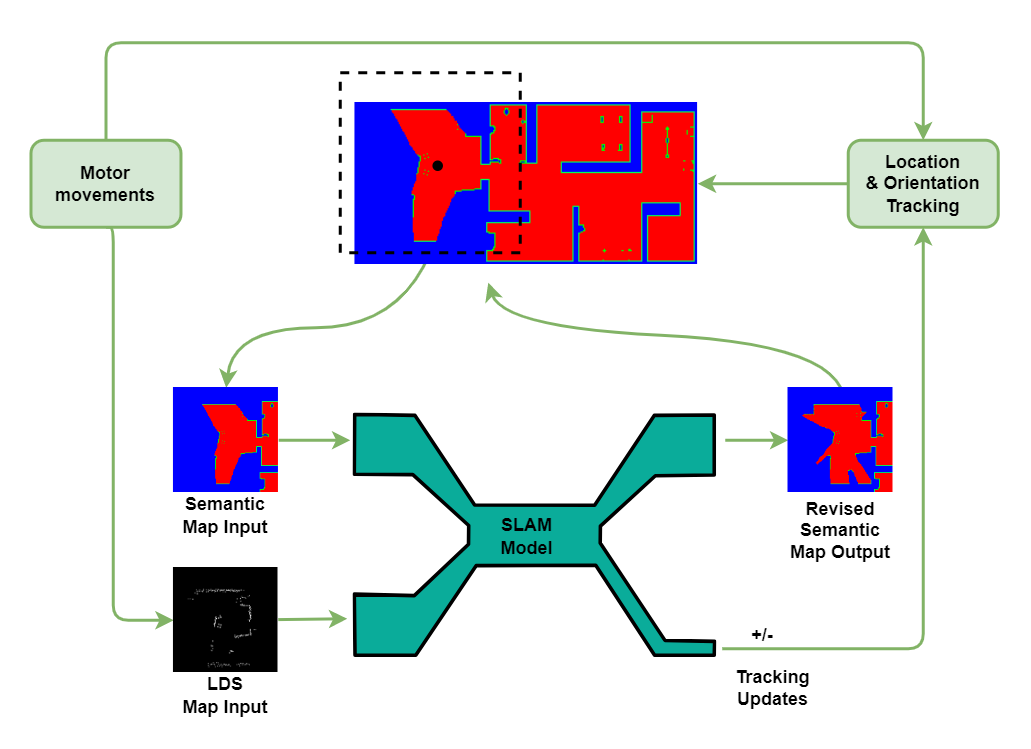

The diagram above was exported from draw.io. Its source (the exported page's mxGraphModel, read from the mxfile embedded in the PNG):
<mxGraphModel dx="1195" dy="697" grid="1" gridSize="10" guides="1" tooltips="1" connect="1" arrows="1" fold="1" page="1" pageScale="1" pageWidth="1169" pageHeight="827" math="0" shadow="0">
  <root>
    <mxCell id="0" />
    <mxCell id="1" parent="0" />
    <mxCell id="w50VMjh0nAE2Va8aVQTT-37" value="" style="endArrow=classic;html=1;strokeWidth=2;fillColor=#d5e8d4;strokeColor=#82b366;edgeStyle=orthogonalEdgeStyle;rounded=1;entryX=0.5;entryY=1;entryDx=0;entryDy=0;" edge="1" parent="1" target="w50VMjh0nAE2Va8aVQTT-15">
      <mxGeometry width="50" height="50" relative="1" as="geometry">
        <mxPoint x="666" y="524" as="sourcePoint" />
        <mxPoint x="740" y="270" as="targetPoint" />
        <Array as="points">
          <mxPoint x="800" y="524" />
        </Array>
      </mxGeometry>
    </mxCell>
    <mxCell id="w50VMjh0nAE2Va8aVQTT-21" style="edgeStyle=none;rounded=0;orthogonalLoop=1;jettySize=auto;html=1;strokeWidth=2;fillColor=#d5e8d4;strokeColor=#82b366;" edge="1" parent="1" target="w50VMjh0nAE2Va8aVQTT-11">
      <mxGeometry relative="1" as="geometry">
        <mxPoint x="668" y="385" as="sourcePoint" />
      </mxGeometry>
    </mxCell>
    <mxCell id="w50VMjh0nAE2Va8aVQTT-35" style="rounded=0;orthogonalLoop=1;jettySize=auto;html=1;strokeWidth=2;fillColor=#d5e8d4;strokeColor=#82b366;" edge="1" parent="1">
      <mxGeometry relative="1" as="geometry">
        <mxPoint x="418" y="384.9999999999999" as="targetPoint" />
        <mxPoint x="370.29999999999995" y="384.9999999999999" as="sourcePoint" />
      </mxGeometry>
    </mxCell>
    <mxCell id="w50VMjh0nAE2Va8aVQTT-36" style="edgeStyle=none;rounded=0;orthogonalLoop=1;jettySize=auto;html=1;strokeWidth=2;fillColor=#d5e8d4;strokeColor=#82b366;" edge="1" parent="1">
      <mxGeometry relative="1" as="geometry">
        <mxPoint x="416" y="504" as="targetPoint" />
        <mxPoint x="370" y="504.5689548546691" as="sourcePoint" />
      </mxGeometry>
    </mxCell>
    <mxCell id="w50VMjh0nAE2Va8aVQTT-33" value="" style="endArrow=classic;html=1;rounded=1;entryX=0;entryY=0.5;entryDx=0;entryDy=0;strokeWidth=2;fillColor=#d5e8d4;strokeColor=#82b366;edgeStyle=orthogonalEdgeStyle;exitX=0.5;exitY=1;exitDx=0;exitDy=0;" edge="1" parent="1" source="w50VMjh0nAE2Va8aVQTT-14">
      <mxGeometry width="50" height="50" relative="1" as="geometry">
        <mxPoint x="310" y="260" as="sourcePoint" />
        <mxPoint x="300.29999999999995" y="505" as="targetPoint" />
        <Array as="points">
          <mxPoint x="260" y="243" />
          <mxPoint x="260" y="505" />
        </Array>
      </mxGeometry>
    </mxCell>
    <mxCell id="w50VMjh0nAE2Va8aVQTT-34" value="" style="curved=1;endArrow=classic;html=1;rounded=0;exitX=0.5;exitY=1;exitDx=0;exitDy=0;entryX=0.5;entryY=0;entryDx=0;entryDy=0;strokeWidth=2;fillColor=#d5e8d4;strokeColor=#82b366;" edge="1" parent="1">
      <mxGeometry width="50" height="50" relative="1" as="geometry">
        <mxPoint x="471.29999999999995" y="259.9999999999999" as="sourcePoint" />
        <mxPoint x="335.29999999999995" y="349.9999999999999" as="targetPoint" />
        <Array as="points">
          <mxPoint x="450" y="310" />
          <mxPoint x="340" y="310" />
        </Array>
      </mxGeometry>
    </mxCell>
    <mxCell id="w50VMjh0nAE2Va8aVQTT-38" value="" style="curved=1;endArrow=classic;html=1;rounded=0;exitX=0.5;exitY=0;exitDx=0;exitDy=0;strokeWidth=2;fillColor=#d5e8d4;strokeColor=#82b366;" edge="1" parent="1">
      <mxGeometry width="50" height="50" relative="1" as="geometry">
        <mxPoint x="744.9999999999998" y="349.9999999999999" as="sourcePoint" />
        <mxPoint x="509.9999999999998" y="279.9999999999999" as="targetPoint" />
        <Array as="points">
          <mxPoint x="730" y="320" />
          <mxPoint x="520" y="310" />
        </Array>
      </mxGeometry>
    </mxCell>
    <mxCell id="w50VMjh0nAE2Va8aVQTT-32" value="" style="endArrow=classic;html=1;entryX=0.5;entryY=0;entryDx=0;entryDy=0;exitX=0.5;exitY=0;exitDx=0;exitDy=0;strokeWidth=2;fillColor=#d5e8d4;strokeColor=#82b366;edgeStyle=orthogonalEdgeStyle;rounded=1;" edge="1" parent="1" source="w50VMjh0nAE2Va8aVQTT-14" target="w50VMjh0nAE2Va8aVQTT-15">
      <mxGeometry width="50" height="50" relative="1" as="geometry">
        <mxPoint x="311.29999999999995" y="185.5" as="sourcePoint" />
        <mxPoint x="739.9999999999998" y="185.5" as="targetPoint" />
        <Array as="points">
          <mxPoint x="255" y="120" />
          <mxPoint x="800" y="120" />
        </Array>
      </mxGeometry>
    </mxCell>
    <mxCell id="w50VMjh0nAE2Va8aVQTT-31" value="" style="shape=image;verticalLabelPosition=bottom;labelBackgroundColor=default;verticalAlign=top;aspect=fixed;imageAspect=0;image=data:image/png,(base64 omitted: 4192 chars);" vertex="1" parent="1">
      <mxGeometry x="421.3" y="160" width="228.43" height="108" as="geometry" />
    </mxCell>
    <mxCell id="-mxGCmD8Br9uFJwW4YNY-1" value="" style="shape=image;verticalLabelPosition=bottom;labelBackgroundColor=default;verticalAlign=top;aspect=fixed;imageAspect=0;image=data:image/png,(base64 omitted: 7512 chars);" parent="1" vertex="1">
      <mxGeometry x="300.3" y="470" width="69.7" height="70" as="geometry" />
    </mxCell>
    <mxCell id="-mxGCmD8Br9uFJwW4YNY-2" value="" style="rounded=0;whiteSpace=wrap;html=1;dashed=1;strokeWidth=2;fillColor=none;" parent="1" vertex="1">
      <mxGeometry x="411.3" y="140" width="120" height="120" as="geometry" />
    </mxCell>
    <mxCell id="w50VMjh0nAE2Va8aVQTT-1" value="" style="shape=image;verticalLabelPosition=bottom;labelBackgroundColor=default;verticalAlign=top;aspect=fixed;imageAspect=0;image=data:image/png,(base64 omitted: 1824 chars);" vertex="1" parent="1">
      <mxGeometry x="300.3" y="350" width="70" height="70" as="geometry" />
    </mxCell>
    <mxCell id="w50VMjh0nAE2Va8aVQTT-10" value="" style="shape=image;verticalLabelPosition=bottom;labelBackgroundColor=default;verticalAlign=top;aspect=fixed;imageAspect=0;image=data:image/svg+xml,(base64 omitted: 1116 chars);" vertex="1" parent="1">
      <mxGeometry x="420" y="367" width="242.61" height="163" as="geometry" />
    </mxCell>
    <mxCell id="w50VMjh0nAE2Va8aVQTT-11" value="" style="shape=image;verticalLabelPosition=bottom;labelBackgroundColor=default;verticalAlign=top;aspect=fixed;imageAspect=0;image=data:image/png,(base64 omitted: 2076 chars);" vertex="1" parent="1">
      <mxGeometry x="710" y="350" width="70" height="70" as="geometry" />
    </mxCell>
    <mxCell id="w50VMjh0nAE2Va8aVQTT-12" value="" style="ellipse;whiteSpace=wrap;html=1;aspect=fixed;fillColor=#000000;" vertex="1" parent="1">
      <mxGeometry x="473.3" y="199" width="6" height="6" as="geometry" />
    </mxCell>
    <mxCell id="w50VMjh0nAE2Va8aVQTT-14" value="Motor&lt;br&gt;movements" style="rounded=1;whiteSpace=wrap;html=1;fillColor=#d5e8d4;strokeColor=#82b366;strokeWidth=2;fontStyle=1" vertex="1" parent="1">
      <mxGeometry x="205.15" y="185" width="100" height="58" as="geometry" />
    </mxCell>
    <mxCell id="w50VMjh0nAE2Va8aVQTT-39" style="edgeStyle=orthogonalEdgeStyle;rounded=1;orthogonalLoop=1;jettySize=auto;html=1;entryX=1;entryY=0.5;entryDx=0;entryDy=0;strokeWidth=2;fillColor=#d5e8d4;strokeColor=#82b366;" edge="1" parent="1" source="w50VMjh0nAE2Va8aVQTT-15" target="w50VMjh0nAE2Va8aVQTT-31">
      <mxGeometry relative="1" as="geometry" />
    </mxCell>
    <mxCell id="w50VMjh0nAE2Va8aVQTT-15" value="Location&lt;br&gt;&amp;amp; Orientation&lt;br&gt;Tracking" style="rounded=1;whiteSpace=wrap;html=1;fillColor=#d5e8d4;strokeColor=#82b366;strokeWidth=2;fontStyle=1" vertex="1" parent="1">
      <mxGeometry x="750" y="185" width="100" height="58" as="geometry" />
    </mxCell>
    <mxCell id="w50VMjh0nAE2Va8aVQTT-22" value="+/-" style="text;html=1;strokeColor=none;fillColor=none;align=center;verticalAlign=middle;whiteSpace=wrap;rounded=0;fontStyle=1" vertex="1" parent="1">
      <mxGeometry x="662.61" y="500" width="60" height="30" as="geometry" />
    </mxCell>
    <mxCell id="w50VMjh0nAE2Va8aVQTT-23" value="Semantic Map Input" style="text;html=1;strokeColor=none;fillColor=none;align=center;verticalAlign=middle;whiteSpace=wrap;rounded=0;fontStyle=1" vertex="1" parent="1">
      <mxGeometry x="305.15000000000003" y="420" width="60" height="30" as="geometry" />
    </mxCell>
    <mxCell id="w50VMjh0nAE2Va8aVQTT-24" value="LDS&lt;br&gt;Map Input" style="text;html=1;strokeColor=none;fillColor=none;align=center;verticalAlign=middle;whiteSpace=wrap;rounded=0;fontStyle=1" vertex="1" parent="1">
      <mxGeometry x="305.15000000000003" y="540" width="60" height="30" as="geometry" />
    </mxCell>
    <mxCell id="w50VMjh0nAE2Va8aVQTT-25" value="Revised&lt;br&gt;Semantic&lt;br&gt;Map Output" style="text;html=1;strokeColor=none;fillColor=none;align=center;verticalAlign=middle;whiteSpace=wrap;rounded=0;fontStyle=1" vertex="1" parent="1">
      <mxGeometry x="700" y="420" width="90" height="50" as="geometry" />
    </mxCell>
    <mxCell id="w50VMjh0nAE2Va8aVQTT-26" value="Tracking&lt;br&gt;Updates" style="text;html=1;strokeColor=none;fillColor=none;align=center;verticalAlign=middle;whiteSpace=wrap;rounded=0;fontStyle=1" vertex="1" parent="1">
      <mxGeometry x="670" y="530" width="60" height="40" as="geometry" />
    </mxCell>
    <mxCell id="w50VMjh0nAE2Va8aVQTT-29" value="SLAM&lt;br&gt;Model" style="text;html=1;strokeColor=none;fillColor=none;align=center;verticalAlign=middle;whiteSpace=wrap;rounded=0;fontStyle=1" vertex="1" parent="1">
      <mxGeometry x="505.80000000000007" y="433.5" width="60" height="30" as="geometry" />
    </mxCell>
  </root>
</mxGraphModel>